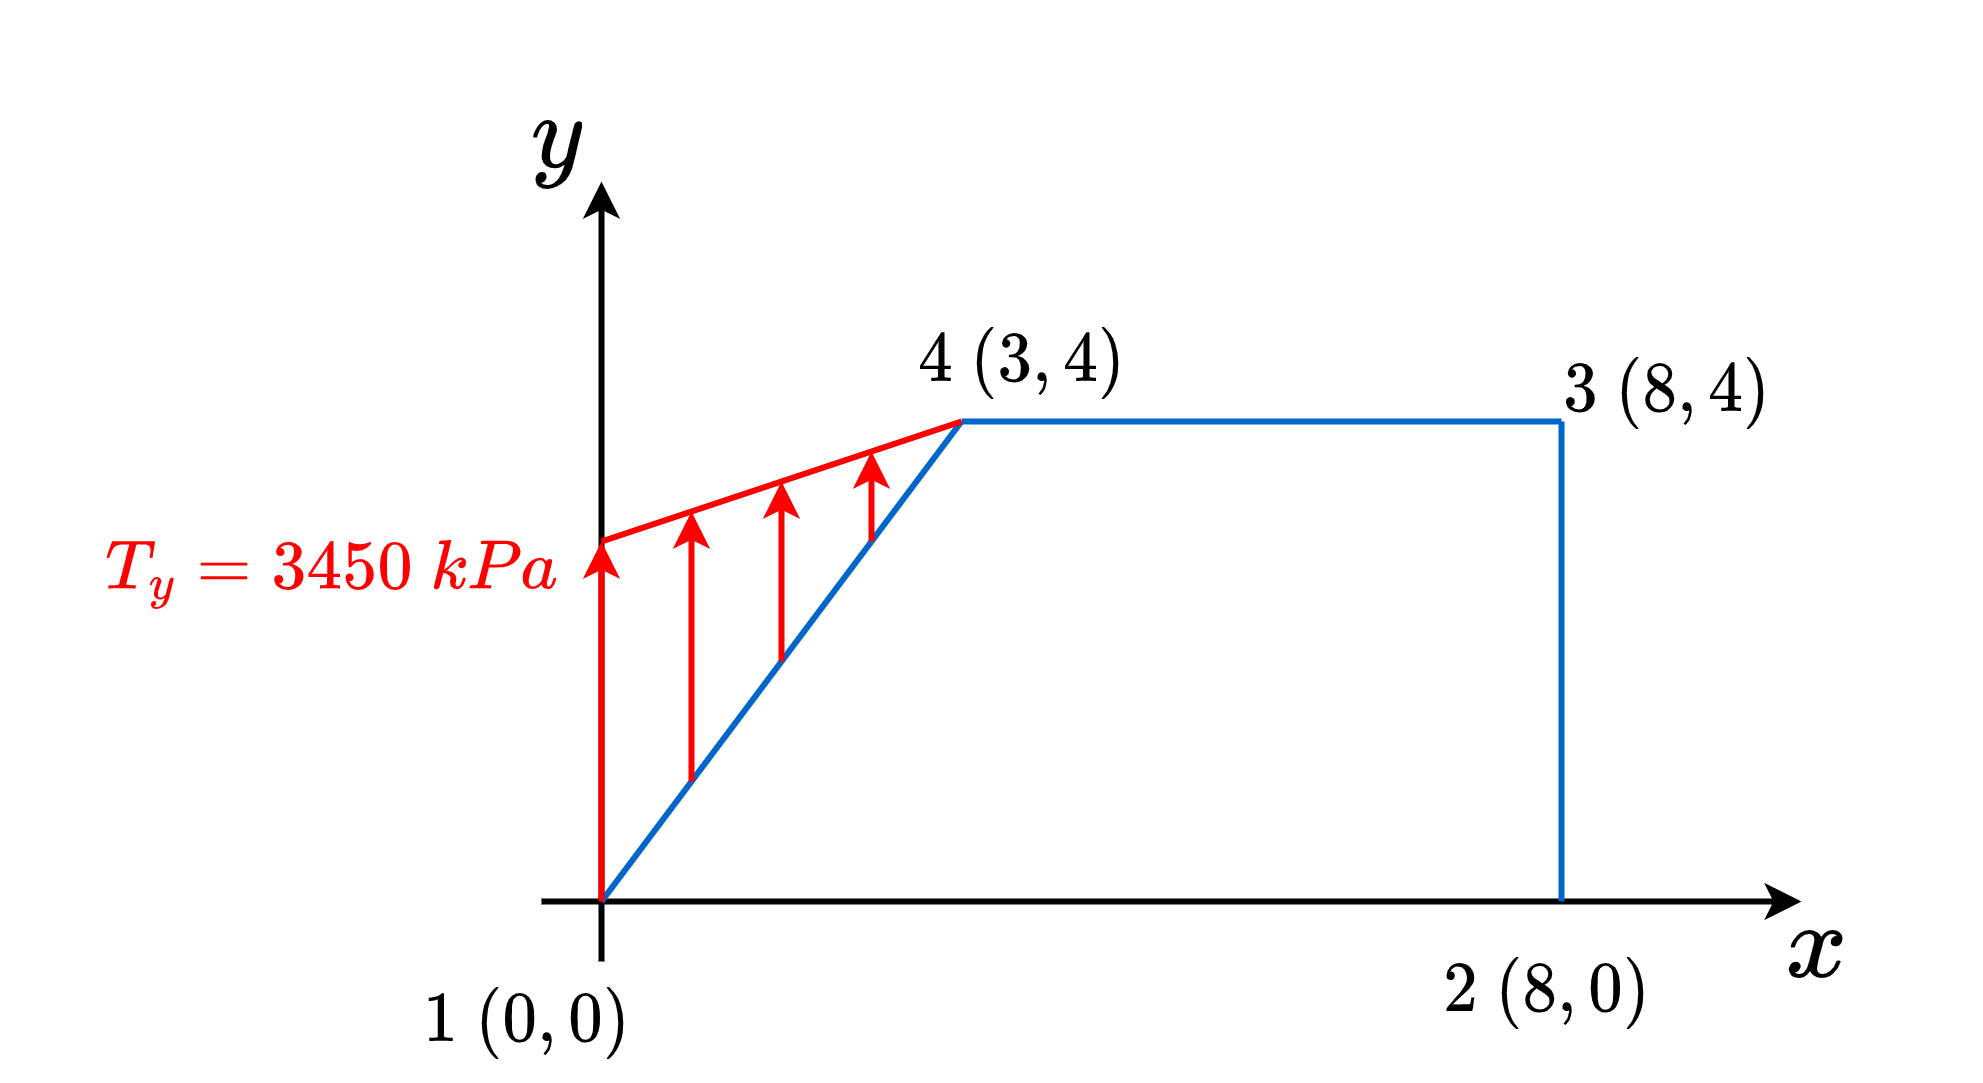

The diagram above was exported from draw.io. Its source (the exported page's mxGraphModel, read from the mxfile embedded in the PNG):
<mxGraphModel dx="711" dy="735" grid="1" gridSize="10" guides="0" tooltips="1" connect="0" arrows="0" fold="1" page="1" pageScale="1" pageWidth="850" pageHeight="1100" background="#ffffff" math="1" shadow="0">
  <root>
    <mxCell id="0" />
    <mxCell id="1" parent="0" />
    <mxCell id="69" value="" style="whiteSpace=wrap;html=1;fillStyle=solid;fillColor=none;opacity=50;strokeColor=none;" parent="1" vertex="1">
      <mxGeometry x="80" y="340" width="50" height="40" as="geometry" />
    </mxCell>
    <mxCell id="FP7jpx0fdu8a0f5DJZq3-14" value="" style="endArrow=classic;html=1;rounded=0;strokeColor=#000000;strokeWidth=2;fontColor=#000000;" parent="1" edge="1">
      <mxGeometry width="50" height="50" relative="1" as="geometry">
        <mxPoint x="220" y="640" as="sourcePoint" />
        <mxPoint x="640" y="640" as="targetPoint" />
      </mxGeometry>
    </mxCell>
    <mxCell id="FP7jpx0fdu8a0f5DJZq3-15" value="" style="endArrow=classic;html=1;rounded=0;strokeColor=#000000;strokeWidth=2;fontColor=#000000;endFill=1;startArrow=none;" parent="1" edge="1">
      <mxGeometry width="50" height="50" relative="1" as="geometry">
        <mxPoint x="240" y="660" as="sourcePoint" />
        <mxPoint x="240" y="400" as="targetPoint" />
      </mxGeometry>
    </mxCell>
    <mxCell id="FP7jpx0fdu8a0f5DJZq3-16" value="$$x$$" style="text;html=1;align=center;verticalAlign=middle;resizable=0;points=[];autosize=1;strokeColor=none;fillColor=none;fontColor=#000000;rounded=0;fontSize=30;" parent="1" vertex="1">
      <mxGeometry x="590" y="630" width="110" height="50" as="geometry" />
    </mxCell>
    <mxCell id="FP7jpx0fdu8a0f5DJZq3-32" value="$$y$$" style="text;html=1;align=center;verticalAlign=middle;resizable=0;points=[];autosize=1;strokeColor=none;fillColor=none;fontColor=#000000;rounded=0;fontSize=30;" parent="1" vertex="1">
      <mxGeometry x="170" y="360" width="110" height="50" as="geometry" />
    </mxCell>
    <mxCell id="78" value="" style="endArrow=none;html=1;rounded=0;strokeColor=#000000;strokeWidth=2;fontColor=#000000;endFill=1;" parent="1" edge="1">
      <mxGeometry width="50" height="50" relative="1" as="geometry">
        <mxPoint x="430" y="655" as="sourcePoint" />
        <mxPoint x="430" y="655" as="targetPoint" />
      </mxGeometry>
    </mxCell>
    <mxCell id="93" value="$$3 \ (8,4)$$" style="text;html=1;align=center;verticalAlign=middle;resizable=0;points=[];autosize=1;strokeColor=none;fillColor=none;fontSize=20;fontColor=#000000;" parent="1" vertex="1">
      <mxGeometry x="525" y="450" width="140" height="40" as="geometry" />
    </mxCell>
    <mxCell id="96" value="$$2 \ (8,0)$$" style="text;html=1;align=center;verticalAlign=middle;resizable=0;points=[];autosize=1;strokeColor=none;fillColor=none;fontSize=20;fontColor=#000000;" parent="1" vertex="1">
      <mxGeometry x="485" y="650" width="140" height="40" as="geometry" />
    </mxCell>
    <mxCell id="97" value="$$4 \ (3,4)$$" style="text;html=1;align=center;verticalAlign=middle;resizable=0;points=[];autosize=1;strokeColor=none;fillColor=none;fontSize=20;fontColor=#000000;" parent="1" vertex="1">
      <mxGeometry x="310" y="440" width="140" height="40" as="geometry" />
    </mxCell>
    <mxCell id="98" value="$$1 \ (0,0)$$" style="text;html=1;align=center;verticalAlign=middle;resizable=0;points=[];autosize=1;strokeColor=none;fillColor=none;fontSize=20;fontColor=#000000;" parent="1" vertex="1">
      <mxGeometry x="145" y="660" width="140" height="40" as="geometry" />
    </mxCell>
    <mxCell id="102" value="" style="edgeStyle=none;orthogonalLoop=1;jettySize=auto;html=1;strokeColor=#0066CC;endArrow=none;endFill=0;strokeWidth=2;" edge="1" parent="1">
      <mxGeometry width="80" relative="1" as="geometry">
        <mxPoint x="560" y="480" as="sourcePoint" />
        <mxPoint x="560" y="640" as="targetPoint" />
        <Array as="points" />
      </mxGeometry>
    </mxCell>
    <mxCell id="103" value="" style="edgeStyle=none;orthogonalLoop=1;jettySize=auto;html=1;strokeColor=#0066CC;endArrow=none;endFill=0;strokeWidth=2;" edge="1" parent="1">
      <mxGeometry width="80" relative="1" as="geometry">
        <mxPoint x="360" y="480" as="sourcePoint" />
        <mxPoint x="560" y="480" as="targetPoint" />
        <Array as="points" />
      </mxGeometry>
    </mxCell>
    <mxCell id="104" value="" style="edgeStyle=none;orthogonalLoop=1;jettySize=auto;html=1;strokeColor=#0066CC;endArrow=none;endFill=0;strokeWidth=2;" edge="1" parent="1">
      <mxGeometry width="80" relative="1" as="geometry">
        <mxPoint x="360" y="480" as="sourcePoint" />
        <mxPoint x="240" y="640" as="targetPoint" />
        <Array as="points" />
      </mxGeometry>
    </mxCell>
    <mxCell id="105" value="" style="edgeStyle=none;orthogonalLoop=1;jettySize=auto;html=1;strokeColor=#FF0000;endArrow=none;endFill=0;strokeWidth=2;" edge="1" parent="1">
      <mxGeometry width="80" relative="1" as="geometry">
        <mxPoint x="360" y="480" as="sourcePoint" />
        <mxPoint x="240" y="520" as="targetPoint" />
        <Array as="points" />
      </mxGeometry>
    </mxCell>
    <mxCell id="106" value="" style="edgeStyle=none;orthogonalLoop=1;jettySize=auto;html=1;strokeColor=#FF0000;endArrow=none;endFill=0;strokeWidth=2;startArrow=classic;startFill=1;" edge="1" parent="1">
      <mxGeometry width="80" relative="1" as="geometry">
        <mxPoint x="240" y="520" as="sourcePoint" />
        <mxPoint x="240" y="640" as="targetPoint" />
        <Array as="points" />
      </mxGeometry>
    </mxCell>
    <mxCell id="107" value="" style="edgeStyle=none;orthogonalLoop=1;jettySize=auto;html=1;strokeColor=#FF0000;endArrow=none;endFill=0;strokeWidth=2;startArrow=classic;startFill=1;" edge="1" parent="1">
      <mxGeometry width="80" relative="1" as="geometry">
        <mxPoint x="270" y="510" as="sourcePoint" />
        <mxPoint x="270" y="600" as="targetPoint" />
        <Array as="points" />
      </mxGeometry>
    </mxCell>
    <mxCell id="108" value="" style="edgeStyle=none;orthogonalLoop=1;jettySize=auto;html=1;strokeColor=#FF0000;endArrow=none;endFill=0;strokeWidth=2;startArrow=classic;startFill=1;" edge="1" parent="1">
      <mxGeometry width="80" relative="1" as="geometry">
        <mxPoint x="300" y="500" as="sourcePoint" />
        <mxPoint x="300" y="560" as="targetPoint" />
        <Array as="points" />
      </mxGeometry>
    </mxCell>
    <mxCell id="109" value="" style="edgeStyle=none;orthogonalLoop=1;jettySize=auto;html=1;strokeColor=#FF0000;endArrow=none;endFill=0;strokeWidth=2;startArrow=classic;startFill=1;" edge="1" parent="1">
      <mxGeometry width="80" relative="1" as="geometry">
        <mxPoint x="330" y="490" as="sourcePoint" />
        <mxPoint x="330" y="520" as="targetPoint" />
        <Array as="points" />
      </mxGeometry>
    </mxCell>
    <mxCell id="110" value="$$T_y = 3450 \ kPa$$" style="text;html=1;align=center;verticalAlign=middle;resizable=0;points=[];autosize=1;strokeColor=none;fillColor=none;fontSize=20;fontColor=#FF0000;" vertex="1" parent="1">
      <mxGeometry x="40" y="510" width="220" height="40" as="geometry" />
    </mxCell>
  </root>
</mxGraphModel>